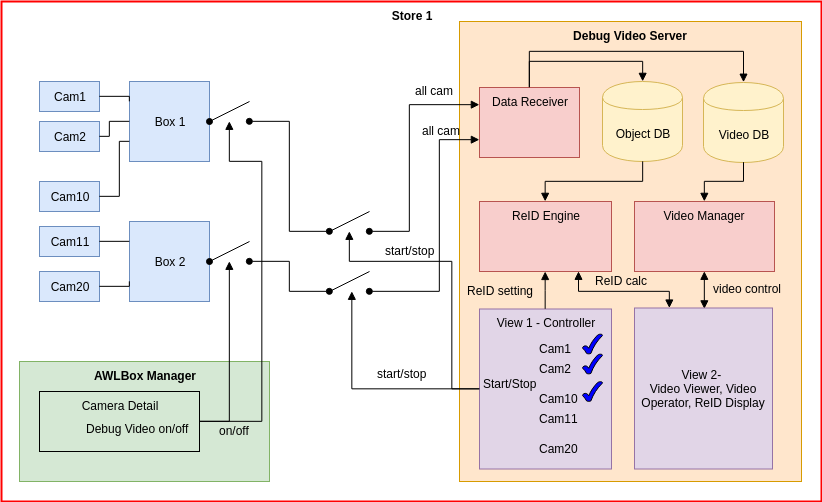

The diagram above was exported from draw.io. Its source (the exported page's mxGraphModel, read from the mxfile embedded in the PNG):
<mxGraphModel dx="1033" dy="561" grid="1" gridSize="10" guides="1" tooltips="1" connect="1" arrows="1" fold="1" page="1" pageScale="1" pageWidth="850" pageHeight="1100" math="0" shadow="0">
  <root>
    <mxCell id="0" />
    <mxCell id="1" parent="0" />
    <mxCell id="1rW90Q_-7UwWHsFwV8oz-4" value="Store 1" style="rounded=0;whiteSpace=wrap;html=1;fillColor=none;verticalAlign=top;strokeColor=#FF0000;fontStyle=1;strokeWidth=2;" parent="1" vertex="1">
      <mxGeometry x="10" y="40" width="820" height="500" as="geometry" />
    </mxCell>
    <mxCell id="1rW90Q_-7UwWHsFwV8oz-8" value="Debug Video Server" style="rounded=0;whiteSpace=wrap;html=1;fillColor=#ffe6cc;verticalAlign=top;strokeColor=#d79b00;fontStyle=1" parent="1" vertex="1">
      <mxGeometry x="468" y="60" width="342" height="460" as="geometry" />
    </mxCell>
    <mxCell id="1rW90Q_-7UwWHsFwV8oz-26" value="AWLBox Manager" style="rounded=0;whiteSpace=wrap;html=1;fillColor=#d5e8d4;verticalAlign=top;strokeColor=#82b366;fontStyle=1" parent="1" vertex="1">
      <mxGeometry x="28" y="400" width="250" height="120" as="geometry" />
    </mxCell>
    <mxCell id="1rW90Q_-7UwWHsFwV8oz-60" value="Camera Detail" style="rounded=0;whiteSpace=wrap;html=1;fillColor=none;align=center;verticalAlign=top;" parent="1" vertex="1">
      <mxGeometry x="48" y="430" width="160" height="60" as="geometry" />
    </mxCell>
    <mxCell id="1rW90Q_-7UwWHsFwV8oz-3" value="Box 1" style="whiteSpace=wrap;html=1;aspect=fixed;fillColor=#dae8fc;strokeColor=#6c8ebf;" parent="1" vertex="1">
      <mxGeometry x="138" y="120" width="80" height="80" as="geometry" />
    </mxCell>
    <mxCell id="1rW90Q_-7UwWHsFwV8oz-5" value="Box 2" style="whiteSpace=wrap;html=1;aspect=fixed;fillColor=#dae8fc;strokeColor=#6c8ebf;" parent="1" vertex="1">
      <mxGeometry x="138" y="260" width="80" height="80" as="geometry" />
    </mxCell>
    <mxCell id="1rW90Q_-7UwWHsFwV8oz-6" value="Object DB" style="shape=cylinder;whiteSpace=wrap;html=1;boundedLbl=1;backgroundOutline=1;fillColor=#fff2cc;strokeColor=#d6b656;" parent="1" vertex="1">
      <mxGeometry x="611" y="120" width="80" height="80" as="geometry" />
    </mxCell>
    <mxCell id="1rW90Q_-7UwWHsFwV8oz-7" value="Video DB" style="shape=cylinder;whiteSpace=wrap;html=1;boundedLbl=1;backgroundOutline=1;fillColor=#fff2cc;strokeColor=#d6b656;" parent="1" vertex="1">
      <mxGeometry x="712" y="121" width="80" height="80" as="geometry" />
    </mxCell>
    <mxCell id="1rW90Q_-7UwWHsFwV8oz-9" value="View 1 - Controller" style="rounded=0;whiteSpace=wrap;html=1;fillColor=#e1d5e7;verticalAlign=top;strokeColor=#9673a6;" parent="1" vertex="1">
      <mxGeometry x="488" y="347.5" width="132" height="160" as="geometry" />
    </mxCell>
    <mxCell id="1rW90Q_-7UwWHsFwV8oz-10" value="Video Manager" style="rounded=0;whiteSpace=wrap;html=1;fillColor=#f8cecc;verticalAlign=top;strokeColor=#b85450;" parent="1" vertex="1">
      <mxGeometry x="643" y="240" width="140" height="70" as="geometry" />
    </mxCell>
    <mxCell id="1rW90Q_-7UwWHsFwV8oz-12" value="" style="endArrow=oval;html=1;edgeStyle=orthogonalEdgeStyle;rounded=0;startArrow=oval;startFill=1;endFill=1;" parent="1" edge="1">
      <mxGeometry width="50" height="50" relative="1" as="geometry">
        <mxPoint x="338" y="270" as="sourcePoint" />
        <mxPoint x="258" y="160" as="targetPoint" />
        <Array as="points">
          <mxPoint x="338" y="270" />
          <mxPoint x="298" y="270" />
          <mxPoint x="298" y="160" />
        </Array>
      </mxGeometry>
    </mxCell>
    <mxCell id="1rW90Q_-7UwWHsFwV8oz-13" value="" style="endArrow=oval;html=1;edgeStyle=orthogonalEdgeStyle;rounded=0;startArrow=oval;startFill=1;endFill=1;" parent="1" edge="1">
      <mxGeometry width="50" height="50" relative="1" as="geometry">
        <mxPoint x="338" y="330" as="sourcePoint" />
        <mxPoint x="258" y="300" as="targetPoint" />
        <Array as="points">
          <mxPoint x="338" y="330" />
          <mxPoint x="298" y="330" />
          <mxPoint x="298" y="300" />
        </Array>
      </mxGeometry>
    </mxCell>
    <mxCell id="1rW90Q_-7UwWHsFwV8oz-14" value="Cam1" style="rounded=0;whiteSpace=wrap;html=1;fillColor=#dae8fc;strokeColor=#6c8ebf;" parent="1" vertex="1">
      <mxGeometry x="48" y="120" width="60" height="30" as="geometry" />
    </mxCell>
    <mxCell id="1rW90Q_-7UwWHsFwV8oz-15" value="Cam2" style="rounded=0;whiteSpace=wrap;html=1;fillColor=#dae8fc;strokeColor=#6c8ebf;" parent="1" vertex="1">
      <mxGeometry x="48" y="160" width="60" height="30" as="geometry" />
    </mxCell>
    <mxCell id="1rW90Q_-7UwWHsFwV8oz-17" value="Cam10" style="rounded=0;whiteSpace=wrap;html=1;fillColor=#dae8fc;strokeColor=#6c8ebf;" parent="1" vertex="1">
      <mxGeometry x="48" y="220" width="60" height="30" as="geometry" />
    </mxCell>
    <mxCell id="1rW90Q_-7UwWHsFwV8oz-18" value="" style="endArrow=none;html=1;entryX=1;entryY=0.5;entryDx=0;entryDy=0;exitX=0;exitY=0.25;exitDx=0;exitDy=0;edgeStyle=orthogonalEdgeStyle;rounded=0;" parent="1" source="1rW90Q_-7UwWHsFwV8oz-3" target="1rW90Q_-7UwWHsFwV8oz-14" edge="1">
      <mxGeometry width="50" height="50" relative="1" as="geometry">
        <mxPoint x="408" y="275" as="sourcePoint" />
        <mxPoint x="228" y="170" as="targetPoint" />
        <Array as="points">
          <mxPoint x="138" y="135" />
        </Array>
      </mxGeometry>
    </mxCell>
    <mxCell id="1rW90Q_-7UwWHsFwV8oz-19" value="" style="endArrow=none;html=1;entryX=1;entryY=0.5;entryDx=0;entryDy=0;exitX=0;exitY=0.5;exitDx=0;exitDy=0;edgeStyle=orthogonalEdgeStyle;rounded=0;" parent="1" source="1rW90Q_-7UwWHsFwV8oz-3" target="1rW90Q_-7UwWHsFwV8oz-15" edge="1">
      <mxGeometry width="50" height="50" relative="1" as="geometry">
        <mxPoint x="148" y="150" as="sourcePoint" />
        <mxPoint x="118" y="145" as="targetPoint" />
        <Array as="points">
          <mxPoint x="118" y="160" />
          <mxPoint x="118" y="175" />
        </Array>
      </mxGeometry>
    </mxCell>
    <mxCell id="1rW90Q_-7UwWHsFwV8oz-20" value="" style="endArrow=none;html=1;entryX=1;entryY=0.5;entryDx=0;entryDy=0;exitX=0;exitY=0.75;exitDx=0;exitDy=0;edgeStyle=orthogonalEdgeStyle;rounded=0;" parent="1" source="1rW90Q_-7UwWHsFwV8oz-3" target="1rW90Q_-7UwWHsFwV8oz-17" edge="1">
      <mxGeometry width="50" height="50" relative="1" as="geometry">
        <mxPoint x="158" y="160" as="sourcePoint" />
        <mxPoint x="128" y="155" as="targetPoint" />
        <Array as="points">
          <mxPoint x="128" y="180" />
          <mxPoint x="128" y="235" />
        </Array>
      </mxGeometry>
    </mxCell>
    <mxCell id="1rW90Q_-7UwWHsFwV8oz-21" value="" style="endArrow=none;html=1;edgeStyle=orthogonalEdgeStyle;rounded=0;endFill=0;startArrow=block;startFill=1;entryX=1;entryY=0.5;entryDx=0;entryDy=0;" parent="1" target="1rW90Q_-7UwWHsFwV8oz-60" edge="1">
      <mxGeometry width="50" height="50" relative="1" as="geometry">
        <mxPoint x="238" y="300" as="sourcePoint" />
        <mxPoint x="268" y="170" as="targetPoint" />
        <Array as="points">
          <mxPoint x="238" y="460" />
        </Array>
      </mxGeometry>
    </mxCell>
    <mxCell id="1rW90Q_-7UwWHsFwV8oz-22" value="" style="endArrow=none;html=1;entryX=0.5;entryY=1;entryDx=0;entryDy=0;exitX=0.5;exitY=0;exitDx=0;exitDy=0;edgeStyle=orthogonalEdgeStyle;rounded=0;startArrow=block;startFill=1;" parent="1" source="1rW90Q_-7UwWHsFwV8oz-10" target="1rW90Q_-7UwWHsFwV8oz-7" edge="1">
      <mxGeometry width="50" height="50" relative="1" as="geometry">
        <mxPoint x="508" y="275" as="sourcePoint" />
        <mxPoint x="328" y="170" as="targetPoint" />
        <Array as="points">
          <mxPoint x="713" y="220" />
          <mxPoint x="752" y="220" />
        </Array>
      </mxGeometry>
    </mxCell>
    <mxCell id="1rW90Q_-7UwWHsFwV8oz-24" value="Cam11" style="rounded=0;whiteSpace=wrap;html=1;fillColor=#dae8fc;strokeColor=#6c8ebf;" parent="1" vertex="1">
      <mxGeometry x="48" y="265" width="60" height="30" as="geometry" />
    </mxCell>
    <mxCell id="1rW90Q_-7UwWHsFwV8oz-25" value="Cam20" style="rounded=0;whiteSpace=wrap;html=1;fillColor=#dae8fc;strokeColor=#6c8ebf;" parent="1" vertex="1">
      <mxGeometry x="48" y="310" width="60" height="30" as="geometry" />
    </mxCell>
    <mxCell id="1rW90Q_-7UwWHsFwV8oz-27" value="Cam1" style="text;html=1;resizable=0;points=[];autosize=1;align=left;verticalAlign=top;spacingTop=-4;" parent="1" vertex="1">
      <mxGeometry x="546" y="377.5" width="50" height="20" as="geometry" />
    </mxCell>
    <mxCell id="1rW90Q_-7UwWHsFwV8oz-48" style="edgeStyle=orthogonalEdgeStyle;rounded=0;orthogonalLoop=1;jettySize=auto;html=1;startArrow=none;startFill=0;endArrow=block;endFill=1;exitX=0;exitY=0.5;exitDx=0;exitDy=0;" parent="1" source="1rW90Q_-7UwWHsFwV8oz-9" edge="1">
      <mxGeometry relative="1" as="geometry">
        <mxPoint x="360" y="330" as="targetPoint" />
        <Array as="points">
          <mxPoint x="360" y="427" />
        </Array>
        <mxPoint x="422" y="390" as="sourcePoint" />
      </mxGeometry>
    </mxCell>
    <mxCell id="1rW90Q_-7UwWHsFwV8oz-29" value="Cam2" style="text;html=1;resizable=0;points=[];autosize=1;align=left;verticalAlign=top;spacingTop=-4;" parent="1" vertex="1">
      <mxGeometry x="546" y="397.5" width="50" height="20" as="geometry" />
    </mxCell>
    <mxCell id="1rW90Q_-7UwWHsFwV8oz-31" value="Cam10" style="text;html=1;resizable=0;points=[];autosize=1;align=left;verticalAlign=top;spacingTop=-4;" parent="1" vertex="1">
      <mxGeometry x="546" y="427.5" width="50" height="20" as="geometry" />
    </mxCell>
    <mxCell id="1rW90Q_-7UwWHsFwV8oz-33" value="Cam11" style="text;html=1;resizable=0;points=[];autosize=1;align=left;verticalAlign=top;spacingTop=-4;" parent="1" vertex="1">
      <mxGeometry x="546" y="447.5" width="50" height="20" as="geometry" />
    </mxCell>
    <mxCell id="1rW90Q_-7UwWHsFwV8oz-34" value="Cam20" style="text;html=1;resizable=0;points=[];autosize=1;align=left;verticalAlign=top;spacingTop=-4;" parent="1" vertex="1">
      <mxGeometry x="546" y="477.5" width="50" height="20" as="geometry" />
    </mxCell>
    <mxCell id="1rW90Q_-7UwWHsFwV8oz-35" value="" style="endArrow=none;html=1;" parent="1" edge="1">
      <mxGeometry width="50" height="50" relative="1" as="geometry">
        <mxPoint x="338" y="270" as="sourcePoint" />
        <mxPoint x="378" y="250" as="targetPoint" />
      </mxGeometry>
    </mxCell>
    <mxCell id="1rW90Q_-7UwWHsFwV8oz-36" value="" style="endArrow=none;html=1;" parent="1" edge="1">
      <mxGeometry width="50" height="50" relative="1" as="geometry">
        <mxPoint x="338" y="330" as="sourcePoint" />
        <mxPoint x="378" y="310" as="targetPoint" />
      </mxGeometry>
    </mxCell>
    <mxCell id="1rW90Q_-7UwWHsFwV8oz-37" value="" style="endArrow=none;html=1;entryX=1;entryY=0.5;entryDx=0;entryDy=0;exitX=0;exitY=0.25;exitDx=0;exitDy=0;edgeStyle=orthogonalEdgeStyle;rounded=0;" parent="1" source="1rW90Q_-7UwWHsFwV8oz-5" target="1rW90Q_-7UwWHsFwV8oz-24" edge="1">
      <mxGeometry width="50" height="50" relative="1" as="geometry">
        <mxPoint x="148" y="190" as="sourcePoint" />
        <mxPoint x="118" y="245" as="targetPoint" />
        <Array as="points">
          <mxPoint x="108" y="280" />
        </Array>
      </mxGeometry>
    </mxCell>
    <mxCell id="1rW90Q_-7UwWHsFwV8oz-38" value="" style="endArrow=none;html=1;entryX=1;entryY=0.5;entryDx=0;entryDy=0;exitX=0;exitY=0.75;exitDx=0;exitDy=0;edgeStyle=orthogonalEdgeStyle;rounded=0;" parent="1" source="1rW90Q_-7UwWHsFwV8oz-5" target="1rW90Q_-7UwWHsFwV8oz-25" edge="1">
      <mxGeometry width="50" height="50" relative="1" as="geometry">
        <mxPoint x="158" y="200" as="sourcePoint" />
        <mxPoint x="128" y="255" as="targetPoint" />
        <Array as="points">
          <mxPoint x="138" y="325" />
        </Array>
      </mxGeometry>
    </mxCell>
    <mxCell id="1rW90Q_-7UwWHsFwV8oz-39" value="" style="endArrow=block;html=1;edgeStyle=orthogonalEdgeStyle;rounded=0;startArrow=oval;startFill=1;endFill=1;entryX=0;entryY=0.25;entryDx=0;entryDy=0;" parent="1" edge="1" target="NDi8QRMubv9nzRHotxZ1-1">
      <mxGeometry width="50" height="50" relative="1" as="geometry">
        <mxPoint x="378" y="270" as="sourcePoint" />
        <mxPoint x="538" y="155" as="targetPoint" />
        <Array as="points">
          <mxPoint x="418" y="270" />
          <mxPoint x="418" y="144" />
        </Array>
      </mxGeometry>
    </mxCell>
    <mxCell id="1rW90Q_-7UwWHsFwV8oz-40" value="" style="endArrow=block;html=1;edgeStyle=orthogonalEdgeStyle;rounded=0;startArrow=oval;startFill=1;endFill=1;entryX=0;entryY=0.75;entryDx=0;entryDy=0;" parent="1" target="NDi8QRMubv9nzRHotxZ1-1" edge="1">
      <mxGeometry width="50" height="50" relative="1" as="geometry">
        <mxPoint x="378" y="330" as="sourcePoint" />
        <mxPoint x="458" y="200" as="targetPoint" />
        <Array as="points">
          <mxPoint x="448" y="330" />
          <mxPoint x="448" y="179" />
        </Array>
      </mxGeometry>
    </mxCell>
    <mxCell id="1rW90Q_-7UwWHsFwV8oz-44" value="" style="endArrow=block;html=1;entryX=0.5;entryY=1;entryDx=0;entryDy=0;edgeStyle=orthogonalEdgeStyle;rounded=0;startArrow=block;startFill=1;endFill=1;" parent="1" target="1rW90Q_-7UwWHsFwV8oz-10" edge="1">
      <mxGeometry width="50" height="50" relative="1" as="geometry">
        <mxPoint x="713" y="347" as="sourcePoint" />
        <mxPoint x="568" y="211" as="targetPoint" />
        <Array as="points">
          <mxPoint x="713" y="347" />
        </Array>
      </mxGeometry>
    </mxCell>
    <mxCell id="1rW90Q_-7UwWHsFwV8oz-45" value="" style="endArrow=none;html=1;entryX=1;entryY=0.5;entryDx=0;entryDy=0;edgeStyle=orthogonalEdgeStyle;rounded=0;endFill=0;startArrow=block;startFill=1;" parent="1" target="1rW90Q_-7UwWHsFwV8oz-60" edge="1">
      <mxGeometry width="50" height="50" relative="1" as="geometry">
        <mxPoint x="238" y="160" as="sourcePoint" />
        <mxPoint x="228" y="470" as="targetPoint" />
        <Array as="points">
          <mxPoint x="238" y="200" />
          <mxPoint x="270" y="200" />
          <mxPoint x="270" y="460" />
        </Array>
      </mxGeometry>
    </mxCell>
    <mxCell id="1rW90Q_-7UwWHsFwV8oz-46" value="Debug Video on/off" style="text;html=1;resizable=0;points=[];autosize=1;align=left;verticalAlign=top;spacingTop=-4;" parent="1" vertex="1">
      <mxGeometry x="93" y="457.5" width="120" height="20" as="geometry" />
    </mxCell>
    <mxCell id="1rW90Q_-7UwWHsFwV8oz-47" value="" style="endArrow=none;html=1;edgeStyle=orthogonalEdgeStyle;rounded=0;endFill=0;startArrow=block;startFill=1;entryX=0;entryY=0.5;entryDx=0;entryDy=0;" parent="1" target="1rW90Q_-7UwWHsFwV8oz-9" edge="1">
      <mxGeometry width="50" height="50" relative="1" as="geometry">
        <mxPoint x="358" y="270" as="sourcePoint" />
        <mxPoint x="488" y="393" as="targetPoint" />
        <Array as="points">
          <mxPoint x="358" y="300" />
          <mxPoint x="460" y="300" />
          <mxPoint x="460" y="428" />
        </Array>
      </mxGeometry>
    </mxCell>
    <mxCell id="1rW90Q_-7UwWHsFwV8oz-49" value="all cam" style="text;html=1;resizable=0;points=[];autosize=1;align=center;verticalAlign=top;spacingTop=-4;" parent="1" vertex="1">
      <mxGeometry x="418" y="120" width="50" height="20" as="geometry" />
    </mxCell>
    <mxCell id="1rW90Q_-7UwWHsFwV8oz-50" value="all cam" style="text;html=1;resizable=0;points=[];autosize=1;align=center;verticalAlign=top;spacingTop=-4;" parent="1" vertex="1">
      <mxGeometry x="425" y="160" width="50" height="20" as="geometry" />
    </mxCell>
    <mxCell id="1rW90Q_-7UwWHsFwV8oz-53" value="" style="endArrow=oval;html=1;entryX=1;entryY=0.5;entryDx=0;entryDy=0;startArrow=none;startFill=0;endFill=1;" parent="1" target="1rW90Q_-7UwWHsFwV8oz-3" edge="1">
      <mxGeometry width="50" height="50" relative="1" as="geometry">
        <mxPoint x="258" y="140" as="sourcePoint" />
        <mxPoint x="328" y="100" as="targetPoint" />
      </mxGeometry>
    </mxCell>
    <mxCell id="1rW90Q_-7UwWHsFwV8oz-54" value="" style="endArrow=oval;html=1;entryX=1;entryY=0.5;entryDx=0;entryDy=0;endFill=1;" parent="1" target="1rW90Q_-7UwWHsFwV8oz-5" edge="1">
      <mxGeometry width="50" height="50" relative="1" as="geometry">
        <mxPoint x="258" y="280" as="sourcePoint" />
        <mxPoint x="228" y="170" as="targetPoint" />
      </mxGeometry>
    </mxCell>
    <mxCell id="1rW90Q_-7UwWHsFwV8oz-55" value="" style="verticalLabelPosition=bottom;verticalAlign=top;html=1;shape=mxgraph.basic.tick;fillColor=#0000FF;align=center;" parent="1" vertex="1">
      <mxGeometry x="591" y="372.5" width="20" height="20" as="geometry" />
    </mxCell>
    <mxCell id="1rW90Q_-7UwWHsFwV8oz-56" value="" style="verticalLabelPosition=bottom;verticalAlign=top;html=1;shape=mxgraph.basic.tick;fillColor=#0000FF;align=center;" parent="1" vertex="1">
      <mxGeometry x="591" y="392.5" width="20" height="20" as="geometry" />
    </mxCell>
    <mxCell id="1rW90Q_-7UwWHsFwV8oz-57" value="" style="verticalLabelPosition=bottom;verticalAlign=top;html=1;shape=mxgraph.basic.tick;fillColor=#0000FF;align=center;" parent="1" vertex="1">
      <mxGeometry x="591" y="420" width="20" height="20" as="geometry" />
    </mxCell>
    <mxCell id="1rW90Q_-7UwWHsFwV8oz-67" value="start/stop" style="text;html=1;resizable=0;points=[];autosize=1;align=center;verticalAlign=top;spacingTop=-4;" parent="1" vertex="1">
      <mxGeometry x="388" y="280" width="60" height="20" as="geometry" />
    </mxCell>
    <mxCell id="1rW90Q_-7UwWHsFwV8oz-68" value="start/stop" style="text;html=1;resizable=0;points=[];autosize=1;align=center;verticalAlign=top;spacingTop=-4;" parent="1" vertex="1">
      <mxGeometry x="380" y="402.5" width="60" height="20" as="geometry" />
    </mxCell>
    <mxCell id="1rW90Q_-7UwWHsFwV8oz-69" value="on/off" style="text;html=1;resizable=0;points=[];autosize=1;align=center;verticalAlign=top;spacingTop=-4;" parent="1" vertex="1">
      <mxGeometry x="218" y="460" width="50" height="20" as="geometry" />
    </mxCell>
    <mxCell id="1rW90Q_-7UwWHsFwV8oz-72" value="View 2- &lt;br&gt;Video Viewer, Video Operator, ReID Display" style="rounded=0;whiteSpace=wrap;html=1;fillColor=#e1d5e7;align=center;strokeColor=#9673a6;" parent="1" vertex="1">
      <mxGeometry x="643" y="346.5" width="138" height="161" as="geometry" />
    </mxCell>
    <mxCell id="1rW90Q_-7UwWHsFwV8oz-43" value="ReID Engine" style="rounded=0;whiteSpace=wrap;html=1;fillColor=#f8cecc;verticalAlign=top;strokeColor=#b85450;" parent="1" vertex="1">
      <mxGeometry x="488" y="240" width="132" height="70" as="geometry" />
    </mxCell>
    <mxCell id="qkXEu2hPm9uOi_yX8_uV-1" value="Start/Stop" style="text;html=1;resizable=0;points=[];autosize=1;align=left;verticalAlign=top;spacingTop=-4;" parent="1" vertex="1">
      <mxGeometry x="490" y="412.5" width="70" height="20" as="geometry" />
    </mxCell>
    <mxCell id="qkXEu2hPm9uOi_yX8_uV-2" value="" style="endArrow=none;html=1;entryX=0.5;entryY=1;entryDx=0;entryDy=0;exitX=0.5;exitY=0;exitDx=0;exitDy=0;edgeStyle=orthogonalEdgeStyle;rounded=0;startArrow=block;startFill=1;" parent="1" source="1rW90Q_-7UwWHsFwV8oz-43" target="1rW90Q_-7UwWHsFwV8oz-6" edge="1">
      <mxGeometry width="50" height="50" relative="1" as="geometry">
        <mxPoint x="723" y="250.33333333333337" as="sourcePoint" />
        <mxPoint x="708" y="211.16666666666674" as="targetPoint" />
        <Array as="points">
          <mxPoint x="554" y="220" />
          <mxPoint x="651" y="220" />
        </Array>
      </mxGeometry>
    </mxCell>
    <mxCell id="qkXEu2hPm9uOi_yX8_uV-4" value="" style="endArrow=none;html=1;entryX=0.5;entryY=0;entryDx=0;entryDy=0;edgeStyle=orthogonalEdgeStyle;rounded=0;startArrow=block;startFill=1;endFill=0;" parent="1" source="1rW90Q_-7UwWHsFwV8oz-43" target="1rW90Q_-7UwWHsFwV8oz-9" edge="1">
      <mxGeometry width="50" height="50" relative="1" as="geometry">
        <mxPoint x="722.1666666666667" y="356.16666666666674" as="sourcePoint" />
        <mxPoint x="723" y="320.33333333333337" as="targetPoint" />
        <Array as="points" />
      </mxGeometry>
    </mxCell>
    <mxCell id="qkXEu2hPm9uOi_yX8_uV-5" value="video control" style="text;html=1;resizable=0;points=[];autosize=1;align=left;verticalAlign=top;spacingTop=-4;" parent="1" vertex="1">
      <mxGeometry x="720" y="318.5" width="80" height="20" as="geometry" />
    </mxCell>
    <mxCell id="qkXEu2hPm9uOi_yX8_uV-6" value="ReID calc" style="text;html=1;resizable=0;points=[];autosize=1;align=left;verticalAlign=top;spacingTop=-4;" parent="1" vertex="1">
      <mxGeometry x="602" y="310" width="70" height="20" as="geometry" />
    </mxCell>
    <mxCell id="qkXEu2hPm9uOi_yX8_uV-7" value="ReID setting" style="text;html=1;resizable=0;points=[];autosize=1;align=left;verticalAlign=top;spacingTop=-4;" parent="1" vertex="1">
      <mxGeometry x="474" y="320" width="80" height="20" as="geometry" />
    </mxCell>
    <mxCell id="qkXEu2hPm9uOi_yX8_uV-8" value="" style="endArrow=block;html=1;entryX=0.75;entryY=1;entryDx=0;entryDy=0;exitX=0.25;exitY=0;exitDx=0;exitDy=0;edgeStyle=orthogonalEdgeStyle;rounded=0;startArrow=block;startFill=1;endFill=1;" parent="1" source="1rW90Q_-7UwWHsFwV8oz-72" target="1rW90Q_-7UwWHsFwV8oz-43" edge="1">
      <mxGeometry width="50" height="50" relative="1" as="geometry">
        <mxPoint x="723" y="250.33333333333337" as="sourcePoint" />
        <mxPoint x="708" y="211.16666666666674" as="targetPoint" />
        <Array as="points">
          <mxPoint x="677" y="330" />
          <mxPoint x="587" y="330" />
        </Array>
      </mxGeometry>
    </mxCell>
    <mxCell id="NDi8QRMubv9nzRHotxZ1-1" value="Data Receiver" style="rounded=0;whiteSpace=wrap;html=1;fillColor=#f8cecc;verticalAlign=top;strokeColor=#b85450;" vertex="1" parent="1">
      <mxGeometry x="488" y="126" width="100" height="70" as="geometry" />
    </mxCell>
    <mxCell id="NDi8QRMubv9nzRHotxZ1-6" value="" style="endArrow=none;html=1;entryX=0.5;entryY=0;entryDx=0;entryDy=0;exitX=0.5;exitY=0;exitDx=0;exitDy=0;edgeStyle=orthogonalEdgeStyle;rounded=0;startArrow=block;startFill=1;" edge="1" parent="1" source="1rW90Q_-7UwWHsFwV8oz-6" target="NDi8QRMubv9nzRHotxZ1-1">
      <mxGeometry width="50" height="50" relative="1" as="geometry">
        <mxPoint x="563.6666666666667" y="249.83333333333337" as="sourcePoint" />
        <mxPoint x="661.1666666666667" y="209.83333333333337" as="targetPoint" />
        <Array as="points">
          <mxPoint x="651" y="100" />
          <mxPoint x="538" y="100" />
        </Array>
      </mxGeometry>
    </mxCell>
    <mxCell id="NDi8QRMubv9nzRHotxZ1-7" value="" style="endArrow=none;html=1;entryX=0.5;entryY=0;entryDx=0;entryDy=0;exitX=0.5;exitY=0;exitDx=0;exitDy=0;edgeStyle=orthogonalEdgeStyle;rounded=0;startArrow=block;startFill=1;" edge="1" parent="1" source="1rW90Q_-7UwWHsFwV8oz-7" target="NDi8QRMubv9nzRHotxZ1-1">
      <mxGeometry width="50" height="50" relative="1" as="geometry">
        <mxPoint x="661.1666666666667" y="129.83333333333337" as="sourcePoint" />
        <mxPoint x="547.8333333333335" y="135.66666666666674" as="targetPoint" />
        <Array as="points">
          <mxPoint x="752" y="90" />
          <mxPoint x="538" y="90" />
        </Array>
      </mxGeometry>
    </mxCell>
  </root>
</mxGraphModel>